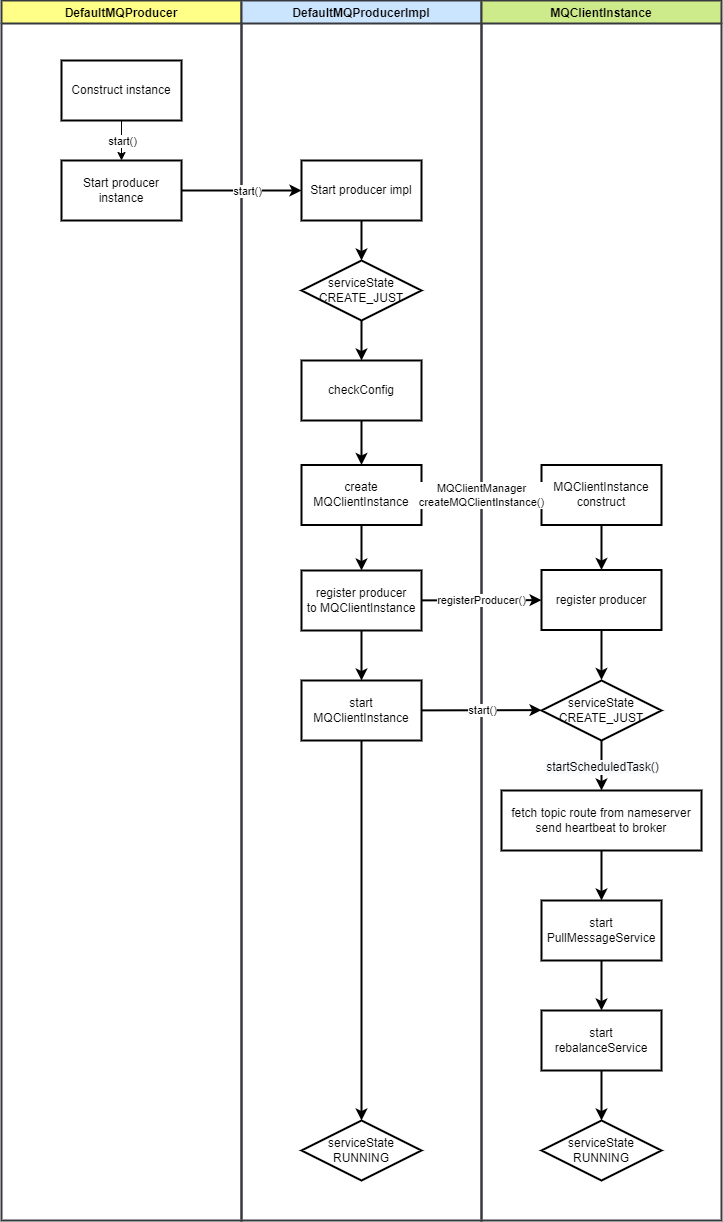

The diagram above was exported from draw.io. Its source (the exported page's mxGraphModel, read from the mxfile embedded in the PNG):
<mxGraphModel dx="971" dy="1187" grid="1" gridSize="10" guides="1" tooltips="1" connect="1" arrows="1" fold="1" page="1" pageScale="1" pageWidth="827" pageHeight="1169" math="0" shadow="0">
  <root>
    <mxCell id="0" />
    <mxCell id="1" parent="0" />
    <mxCell id="2" value="DefaultMQProducer" style="swimlane;strokeWidth=2;fillColor=#ffff88;strokeColor=#36393d;" parent="1" vertex="1">
      <mxGeometry x="40" y="40" width="240" height="1220" as="geometry" />
    </mxCell>
    <mxCell id="7" style="edgeStyle=none;html=1;" parent="2" source="5" target="6" edge="1">
      <mxGeometry relative="1" as="geometry" />
    </mxCell>
    <mxCell id="8" value="start()" style="edgeLabel;html=1;align=center;verticalAlign=middle;resizable=0;points=[];" parent="7" vertex="1" connectable="0">
      <mxGeometry x="-0.3586" y="2" relative="1" as="geometry">
        <mxPoint x="-2" y="7" as="offset" />
      </mxGeometry>
    </mxCell>
    <mxCell id="5" value="Construct instance" style="rounded=0;whiteSpace=wrap;html=1;strokeWidth=2;" parent="2" vertex="1">
      <mxGeometry x="60" y="60" width="120" height="60" as="geometry" />
    </mxCell>
    <mxCell id="6" value="Start producer instance" style="rounded=0;whiteSpace=wrap;html=1;strokeWidth=2;" parent="2" vertex="1">
      <mxGeometry x="60" y="160" width="120" height="60" as="geometry" />
    </mxCell>
    <mxCell id="3" value="DefaultMQProducerImpl" style="swimlane;strokeWidth=2;fillColor=#cce5ff;strokeColor=#36393d;" parent="1" vertex="1">
      <mxGeometry x="280" y="40" width="240" height="1220" as="geometry" />
    </mxCell>
    <mxCell id="13" style="edgeStyle=none;html=1;strokeWidth=2;" parent="3" source="9" target="12" edge="1">
      <mxGeometry relative="1" as="geometry" />
    </mxCell>
    <mxCell id="9" value="Start producer impl" style="rounded=0;whiteSpace=wrap;html=1;strokeWidth=2;" parent="3" vertex="1">
      <mxGeometry x="60" y="160" width="120" height="60" as="geometry" />
    </mxCell>
    <mxCell id="15" style="edgeStyle=none;html=1;strokeWidth=2;" parent="3" source="12" target="14" edge="1">
      <mxGeometry relative="1" as="geometry" />
    </mxCell>
    <mxCell id="12" value="serviceState&lt;br&gt;CREATE_JUST" style="rhombus;whiteSpace=wrap;html=1;strokeWidth=2;" parent="3" vertex="1">
      <mxGeometry x="60" y="260" width="120" height="60" as="geometry" />
    </mxCell>
    <mxCell id="17" style="edgeStyle=none;html=1;strokeWidth=2;" parent="3" source="14" target="16" edge="1">
      <mxGeometry relative="1" as="geometry" />
    </mxCell>
    <mxCell id="14" value="checkConfig" style="rounded=0;whiteSpace=wrap;html=1;strokeWidth=2;" parent="3" vertex="1">
      <mxGeometry x="60" y="360" width="120" height="60" as="geometry" />
    </mxCell>
    <mxCell id="20" style="edgeStyle=none;html=1;strokeWidth=2;" parent="3" source="16" target="19" edge="1">
      <mxGeometry relative="1" as="geometry" />
    </mxCell>
    <mxCell id="16" value="create&lt;br&gt;MQClientInstance" style="rounded=0;whiteSpace=wrap;html=1;strokeWidth=2;" parent="3" vertex="1">
      <mxGeometry x="60" y="464.5" width="120" height="60" as="geometry" />
    </mxCell>
    <mxCell id="25" style="edgeStyle=none;html=1;strokeWidth=2;" parent="3" source="19" target="24" edge="1">
      <mxGeometry relative="1" as="geometry" />
    </mxCell>
    <mxCell id="19" value="register producer&lt;br&gt;to MQClientInstance" style="rounded=0;whiteSpace=wrap;html=1;strokeWidth=2;" parent="3" vertex="1">
      <mxGeometry x="60" y="570" width="120" height="60" as="geometry" />
    </mxCell>
    <mxCell id="45" style="edgeStyle=none;html=1;strokeWidth=2;" edge="1" parent="3" source="24" target="44">
      <mxGeometry relative="1" as="geometry" />
    </mxCell>
    <mxCell id="24" value="start MQClientInstance" style="rounded=0;whiteSpace=wrap;html=1;strokeWidth=2;" parent="3" vertex="1">
      <mxGeometry x="60" y="680" width="120" height="60" as="geometry" />
    </mxCell>
    <mxCell id="44" value="serviceState&lt;br&gt;RUNNING" style="rhombus;whiteSpace=wrap;html=1;strokeWidth=2;" vertex="1" parent="3">
      <mxGeometry x="60" y="1120" width="120" height="60" as="geometry" />
    </mxCell>
    <mxCell id="4" value="MQClientInstance" style="swimlane;strokeWidth=2;fillColor=#cdeb8b;strokeColor=#36393d;" parent="1" vertex="1">
      <mxGeometry x="520" y="40" width="240" height="1220" as="geometry" />
    </mxCell>
    <mxCell id="31" style="edgeStyle=none;html=1;strokeWidth=2;" parent="4" source="18" target="22" edge="1">
      <mxGeometry relative="1" as="geometry" />
    </mxCell>
    <mxCell id="18" value="MQClientInstance&lt;br&gt;construct" style="rounded=0;whiteSpace=wrap;html=1;strokeWidth=2;" parent="4" vertex="1">
      <mxGeometry x="60" y="464.5" width="120" height="60" as="geometry" />
    </mxCell>
    <mxCell id="32" style="edgeStyle=none;html=1;strokeWidth=2;" parent="4" source="22" edge="1">
      <mxGeometry relative="1" as="geometry">
        <mxPoint x="120" y="679.5" as="targetPoint" />
      </mxGeometry>
    </mxCell>
    <mxCell id="22" value="register producer" style="rounded=0;whiteSpace=wrap;html=1;strokeWidth=2;" parent="4" vertex="1">
      <mxGeometry x="60" y="569.5" width="120" height="60" as="geometry" />
    </mxCell>
    <mxCell id="34" style="edgeStyle=none;html=1;strokeWidth=2;" parent="4" target="33" edge="1">
      <mxGeometry relative="1" as="geometry">
        <mxPoint x="120" y="739.5" as="sourcePoint" />
        <Array as="points">
          <mxPoint x="120" y="760" />
        </Array>
      </mxGeometry>
    </mxCell>
    <mxCell id="35" value="&lt;span style=&quot;font-size: 12px ; background-color: rgb(248 , 249 , 250)&quot;&gt;startScheduledTask()&lt;/span&gt;" style="edgeLabel;html=1;align=center;verticalAlign=middle;resizable=0;points=[];" parent="34" vertex="1" connectable="0">
      <mxGeometry x="0.0812" y="-1" relative="1" as="geometry">
        <mxPoint x="1" as="offset" />
      </mxGeometry>
    </mxCell>
    <mxCell id="40" style="edgeStyle=none;html=1;strokeWidth=2;" parent="4" source="33" target="36" edge="1">
      <mxGeometry relative="1" as="geometry" />
    </mxCell>
    <mxCell id="33" value="fetch topic route from nameserver&lt;br&gt;send heartbeat to broker" style="rounded=0;whiteSpace=wrap;html=1;strokeWidth=2;" parent="4" vertex="1">
      <mxGeometry x="20" y="790" width="200" height="60" as="geometry" />
    </mxCell>
    <mxCell id="41" style="edgeStyle=none;html=1;strokeWidth=2;" parent="4" source="36" target="37" edge="1">
      <mxGeometry relative="1" as="geometry" />
    </mxCell>
    <mxCell id="36" value="start&lt;br&gt;PullMessageService" style="rounded=0;whiteSpace=wrap;html=1;strokeWidth=2;" parent="4" vertex="1">
      <mxGeometry x="60" y="900" width="120" height="60" as="geometry" />
    </mxCell>
    <mxCell id="42" style="edgeStyle=none;html=1;strokeWidth=2;" parent="4" source="37" target="39" edge="1">
      <mxGeometry relative="1" as="geometry" />
    </mxCell>
    <mxCell id="37" value="start&lt;br&gt;rebalanceService" style="rounded=0;whiteSpace=wrap;html=1;strokeWidth=2;" parent="4" vertex="1">
      <mxGeometry x="60" y="1010" width="120" height="60" as="geometry" />
    </mxCell>
    <mxCell id="38" value="serviceState&lt;br&gt;CREATE_JUST" style="rhombus;whiteSpace=wrap;html=1;strokeWidth=2;" parent="4" vertex="1">
      <mxGeometry x="60" y="680" width="120" height="60" as="geometry" />
    </mxCell>
    <mxCell id="39" value="serviceState&lt;br&gt;RUNNING" style="rhombus;whiteSpace=wrap;html=1;strokeWidth=2;" parent="4" vertex="1">
      <mxGeometry x="60" y="1120" width="120" height="60" as="geometry" />
    </mxCell>
    <mxCell id="10" style="edgeStyle=none;html=1;strokeWidth=2;" parent="1" source="6" target="9" edge="1">
      <mxGeometry relative="1" as="geometry" />
    </mxCell>
    <mxCell id="11" value="start()" style="edgeLabel;html=1;align=center;verticalAlign=middle;resizable=0;points=[];" parent="10" vertex="1" connectable="0">
      <mxGeometry x="0.3198" y="-1" relative="1" as="geometry">
        <mxPoint x="-13" y="-1" as="offset" />
      </mxGeometry>
    </mxCell>
    <mxCell id="21" style="edgeStyle=none;html=1;" parent="1" source="16" target="18" edge="1">
      <mxGeometry relative="1" as="geometry" />
    </mxCell>
    <mxCell id="30" value="MQClientManager&lt;br&gt;createMQClientInstance()" style="edgeLabel;html=1;align=center;verticalAlign=middle;resizable=0;points=[];" parent="21" vertex="1" connectable="0">
      <mxGeometry x="-0.6833" y="2" relative="1" as="geometry">
        <mxPoint x="41" y="2" as="offset" />
      </mxGeometry>
    </mxCell>
    <mxCell id="23" style="edgeStyle=none;html=1;strokeWidth=2;" parent="1" source="19" target="22" edge="1">
      <mxGeometry relative="1" as="geometry" />
    </mxCell>
    <mxCell id="28" value="registerProducer()" style="edgeLabel;html=1;align=center;verticalAlign=middle;resizable=0;points=[];" parent="23" vertex="1" connectable="0">
      <mxGeometry x="-0.375" y="2" relative="1" as="geometry">
        <mxPoint x="22" y="2" as="offset" />
      </mxGeometry>
    </mxCell>
    <mxCell id="27" style="edgeStyle=none;html=1;strokeWidth=2;" parent="1" source="24" edge="1">
      <mxGeometry relative="1" as="geometry">
        <mxPoint x="580" y="749.625" as="targetPoint" />
      </mxGeometry>
    </mxCell>
    <mxCell id="29" value="start()" style="edgeLabel;html=1;align=center;verticalAlign=middle;resizable=0;points=[];" parent="27" vertex="1" connectable="0">
      <mxGeometry x="-0.3166" y="3" relative="1" as="geometry">
        <mxPoint x="19" y="3" as="offset" />
      </mxGeometry>
    </mxCell>
  </root>
</mxGraphModel>